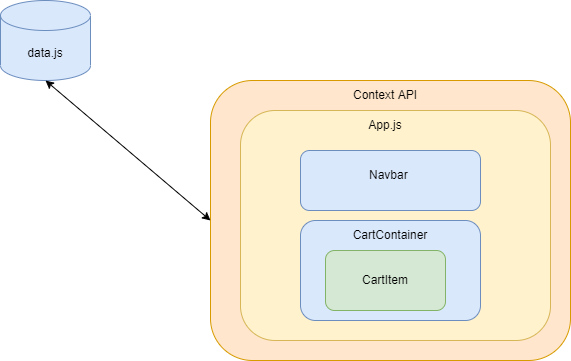

The diagram above was exported from draw.io. Its source (the exported page's mxGraphModel, read from the mxfile embedded in the PNG):
<mxGraphModel dx="1038" dy="579" grid="1" gridSize="10" guides="1" tooltips="1" connect="1" arrows="1" fold="1" page="1" pageScale="1" pageWidth="850" pageHeight="1100" math="0" shadow="0">
  <root>
    <mxCell id="0" />
    <mxCell id="1" parent="0" />
    <mxCell id="GGTV4oIwPptur_k1Hlty-1" value="" style="rounded=1;whiteSpace=wrap;html=1;fillColor=#ffe6cc;strokeColor=#d79b00;" vertex="1" parent="1">
      <mxGeometry x="250" y="200" width="360" height="280" as="geometry" />
    </mxCell>
    <mxCell id="GGTV4oIwPptur_k1Hlty-2" value="Context API" style="text;html=1;strokeColor=none;fillColor=none;align=center;verticalAlign=middle;whiteSpace=wrap;rounded=0;" vertex="1" parent="1">
      <mxGeometry x="375" y="200" width="100" height="30" as="geometry" />
    </mxCell>
    <mxCell id="GGTV4oIwPptur_k1Hlty-3" value="" style="rounded=1;whiteSpace=wrap;html=1;fillColor=#fff2cc;strokeColor=#d6b656;" vertex="1" parent="1">
      <mxGeometry x="280" y="230" width="310" height="230" as="geometry" />
    </mxCell>
    <mxCell id="GGTV4oIwPptur_k1Hlty-4" value="App.js" style="text;html=1;strokeColor=none;fillColor=none;align=center;verticalAlign=middle;whiteSpace=wrap;rounded=0;" vertex="1" parent="1">
      <mxGeometry x="380" y="230" width="90" height="30" as="geometry" />
    </mxCell>
    <mxCell id="GGTV4oIwPptur_k1Hlty-5" value="" style="rounded=1;whiteSpace=wrap;html=1;fillColor=#dae8fc;strokeColor=#6c8ebf;" vertex="1" parent="1">
      <mxGeometry x="340" y="270" width="180" height="60" as="geometry" />
    </mxCell>
    <mxCell id="GGTV4oIwPptur_k1Hlty-6" value="Navbar&amp;nbsp;" style="text;html=1;strokeColor=none;fillColor=none;align=center;verticalAlign=middle;whiteSpace=wrap;rounded=0;" vertex="1" parent="1">
      <mxGeometry x="370" y="280" width="120" height="30" as="geometry" />
    </mxCell>
    <mxCell id="GGTV4oIwPptur_k1Hlty-7" value="" style="rounded=1;whiteSpace=wrap;html=1;fillColor=#dae8fc;strokeColor=#6c8ebf;" vertex="1" parent="1">
      <mxGeometry x="340" y="340" width="180" height="100" as="geometry" />
    </mxCell>
    <mxCell id="GGTV4oIwPptur_k1Hlty-8" value="CartContainer" style="text;html=1;strokeColor=none;fillColor=none;align=center;verticalAlign=middle;whiteSpace=wrap;rounded=0;" vertex="1" parent="1">
      <mxGeometry x="380" y="340" width="100" height="30" as="geometry" />
    </mxCell>
    <mxCell id="GGTV4oIwPptur_k1Hlty-9" value="" style="rounded=1;whiteSpace=wrap;html=1;fillColor=#d5e8d4;strokeColor=#82b366;" vertex="1" parent="1">
      <mxGeometry x="365" y="370" width="120" height="60" as="geometry" />
    </mxCell>
    <mxCell id="GGTV4oIwPptur_k1Hlty-10" value="CartItem" style="text;html=1;strokeColor=none;fillColor=none;align=center;verticalAlign=middle;whiteSpace=wrap;rounded=0;" vertex="1" parent="1">
      <mxGeometry x="380" y="385" width="90" height="30" as="geometry" />
    </mxCell>
    <mxCell id="GGTV4oIwPptur_k1Hlty-12" value="data.js" style="shape=cylinder3;whiteSpace=wrap;html=1;boundedLbl=1;backgroundOutline=1;size=15;fillColor=#dae8fc;strokeColor=#6c8ebf;" vertex="1" parent="1">
      <mxGeometry x="40" y="120" width="90" height="80" as="geometry" />
    </mxCell>
    <mxCell id="GGTV4oIwPptur_k1Hlty-13" value="" style="endArrow=classic;startArrow=classic;html=1;rounded=0;exitX=0;exitY=0.5;exitDx=0;exitDy=0;entryX=0.5;entryY=1;entryDx=0;entryDy=0;entryPerimeter=0;" edge="1" parent="1" source="GGTV4oIwPptur_k1Hlty-1" target="GGTV4oIwPptur_k1Hlty-12">
      <mxGeometry width="50" height="50" relative="1" as="geometry">
        <mxPoint x="400" y="320" as="sourcePoint" />
        <mxPoint x="450" y="270" as="targetPoint" />
      </mxGeometry>
    </mxCell>
  </root>
</mxGraphModel>